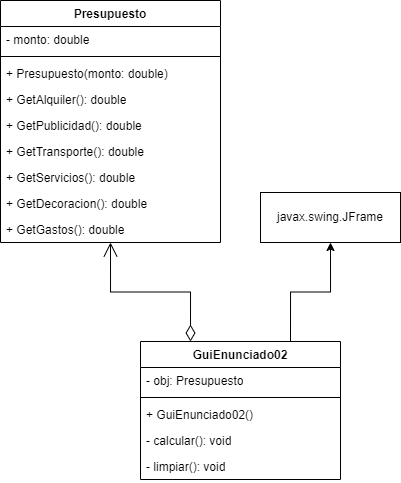

The diagram above was exported from draw.io. Its source (the exported page's mxGraphModel, read from the mxfile embedded in the PNG):
<mxGraphModel dx="819" dy="1647" grid="1" gridSize="10" guides="1" tooltips="1" connect="1" arrows="1" fold="1" page="1" pageScale="1" pageWidth="827" pageHeight="1169" math="0" shadow="0">
  <root>
    <mxCell id="0" />
    <mxCell id="1" parent="0" />
    <mxCell id="KlOFYcPdfgAgVmODGOsE-1" value="Presupuesto" style="swimlane;fontStyle=1;align=center;verticalAlign=top;childLayout=stackLayout;horizontal=1;startSize=26;horizontalStack=0;resizeParent=1;resizeParentMax=0;resizeLast=0;collapsible=1;marginBottom=0;whiteSpace=wrap;html=1;" vertex="1" parent="1">
      <mxGeometry x="130" y="-294" width="220" height="242" as="geometry" />
    </mxCell>
    <mxCell id="KlOFYcPdfgAgVmODGOsE-2" value="- monto: double" style="text;strokeColor=none;fillColor=none;align=left;verticalAlign=top;spacingLeft=4;spacingRight=4;overflow=hidden;rotatable=0;points=[[0,0.5],[1,0.5]];portConstraint=eastwest;whiteSpace=wrap;html=1;" vertex="1" parent="KlOFYcPdfgAgVmODGOsE-1">
      <mxGeometry y="26" width="220" height="26" as="geometry" />
    </mxCell>
    <mxCell id="KlOFYcPdfgAgVmODGOsE-3" value="" style="line;strokeWidth=1;fillColor=none;align=left;verticalAlign=middle;spacingTop=-1;spacingLeft=3;spacingRight=3;rotatable=0;labelPosition=right;points=[];portConstraint=eastwest;strokeColor=inherit;" vertex="1" parent="KlOFYcPdfgAgVmODGOsE-1">
      <mxGeometry y="52" width="220" height="8" as="geometry" />
    </mxCell>
    <mxCell id="KlOFYcPdfgAgVmODGOsE-4" value="+ Presupuesto(monto: double)" style="text;strokeColor=none;fillColor=none;align=left;verticalAlign=top;spacingLeft=4;spacingRight=4;overflow=hidden;rotatable=0;points=[[0,0.5],[1,0.5]];portConstraint=eastwest;whiteSpace=wrap;html=1;" vertex="1" parent="KlOFYcPdfgAgVmODGOsE-1">
      <mxGeometry y="60" width="220" height="26" as="geometry" />
    </mxCell>
    <mxCell id="KlOFYcPdfgAgVmODGOsE-6" value="+&amp;nbsp;GetAlquiler(): double" style="text;strokeColor=none;fillColor=none;align=left;verticalAlign=top;spacingLeft=4;spacingRight=4;overflow=hidden;rotatable=0;points=[[0,0.5],[1,0.5]];portConstraint=eastwest;whiteSpace=wrap;html=1;" vertex="1" parent="KlOFYcPdfgAgVmODGOsE-1">
      <mxGeometry y="86" width="220" height="26" as="geometry" />
    </mxCell>
    <mxCell id="KlOFYcPdfgAgVmODGOsE-7" value="+&amp;nbsp;GetPublicidad(): double" style="text;strokeColor=none;fillColor=none;align=left;verticalAlign=top;spacingLeft=4;spacingRight=4;overflow=hidden;rotatable=0;points=[[0,0.5],[1,0.5]];portConstraint=eastwest;whiteSpace=wrap;html=1;" vertex="1" parent="KlOFYcPdfgAgVmODGOsE-1">
      <mxGeometry y="112" width="220" height="26" as="geometry" />
    </mxCell>
    <mxCell id="KlOFYcPdfgAgVmODGOsE-24" value="+&amp;nbsp;GetTransporte(): double" style="text;strokeColor=none;fillColor=none;align=left;verticalAlign=top;spacingLeft=4;spacingRight=4;overflow=hidden;rotatable=0;points=[[0,0.5],[1,0.5]];portConstraint=eastwest;whiteSpace=wrap;html=1;" vertex="1" parent="KlOFYcPdfgAgVmODGOsE-1">
      <mxGeometry y="138" width="220" height="26" as="geometry" />
    </mxCell>
    <mxCell id="KlOFYcPdfgAgVmODGOsE-23" value="+&amp;nbsp;GetServicios(): double" style="text;strokeColor=none;fillColor=none;align=left;verticalAlign=top;spacingLeft=4;spacingRight=4;overflow=hidden;rotatable=0;points=[[0,0.5],[1,0.5]];portConstraint=eastwest;whiteSpace=wrap;html=1;" vertex="1" parent="KlOFYcPdfgAgVmODGOsE-1">
      <mxGeometry y="164" width="220" height="26" as="geometry" />
    </mxCell>
    <mxCell id="KlOFYcPdfgAgVmODGOsE-22" value="+&amp;nbsp;GetDecoracion(): double" style="text;strokeColor=none;fillColor=none;align=left;verticalAlign=top;spacingLeft=4;spacingRight=4;overflow=hidden;rotatable=0;points=[[0,0.5],[1,0.5]];portConstraint=eastwest;whiteSpace=wrap;html=1;" vertex="1" parent="KlOFYcPdfgAgVmODGOsE-1">
      <mxGeometry y="190" width="220" height="26" as="geometry" />
    </mxCell>
    <mxCell id="KlOFYcPdfgAgVmODGOsE-25" value="+&amp;nbsp;GetGastos(): double" style="text;strokeColor=none;fillColor=none;align=left;verticalAlign=top;spacingLeft=4;spacingRight=4;overflow=hidden;rotatable=0;points=[[0,0.5],[1,0.5]];portConstraint=eastwest;whiteSpace=wrap;html=1;" vertex="1" parent="KlOFYcPdfgAgVmODGOsE-1">
      <mxGeometry y="216" width="220" height="26" as="geometry" />
    </mxCell>
    <mxCell id="KlOFYcPdfgAgVmODGOsE-18" style="edgeStyle=orthogonalEdgeStyle;rounded=0;orthogonalLoop=1;jettySize=auto;html=1;entryX=0.5;entryY=1;entryDx=0;entryDy=0;exitX=0.75;exitY=0;exitDx=0;exitDy=0;" edge="1" parent="1" source="KlOFYcPdfgAgVmODGOsE-8" target="KlOFYcPdfgAgVmODGOsE-14">
      <mxGeometry relative="1" as="geometry" />
    </mxCell>
    <mxCell id="KlOFYcPdfgAgVmODGOsE-8" value="GuiEnunciado02" style="swimlane;fontStyle=1;align=center;verticalAlign=top;childLayout=stackLayout;horizontal=1;startSize=26;horizontalStack=0;resizeParent=1;resizeParentMax=0;resizeLast=0;collapsible=1;marginBottom=0;whiteSpace=wrap;html=1;" vertex="1" parent="1">
      <mxGeometry x="270" y="47" width="200" height="138" as="geometry" />
    </mxCell>
    <mxCell id="KlOFYcPdfgAgVmODGOsE-9" value="- obj: Presupuesto" style="text;strokeColor=none;fillColor=none;align=left;verticalAlign=top;spacingLeft=4;spacingRight=4;overflow=hidden;rotatable=0;points=[[0,0.5],[1,0.5]];portConstraint=eastwest;whiteSpace=wrap;html=1;" vertex="1" parent="KlOFYcPdfgAgVmODGOsE-8">
      <mxGeometry y="26" width="200" height="26" as="geometry" />
    </mxCell>
    <mxCell id="KlOFYcPdfgAgVmODGOsE-10" value="" style="line;strokeWidth=1;fillColor=none;align=left;verticalAlign=middle;spacingTop=-1;spacingLeft=3;spacingRight=3;rotatable=0;labelPosition=right;points=[];portConstraint=eastwest;strokeColor=inherit;" vertex="1" parent="KlOFYcPdfgAgVmODGOsE-8">
      <mxGeometry y="52" width="200" height="8" as="geometry" />
    </mxCell>
    <mxCell id="KlOFYcPdfgAgVmODGOsE-11" value="+ GuiEnunciado02()" style="text;strokeColor=none;fillColor=none;align=left;verticalAlign=top;spacingLeft=4;spacingRight=4;overflow=hidden;rotatable=0;points=[[0,0.5],[1,0.5]];portConstraint=eastwest;whiteSpace=wrap;html=1;" vertex="1" parent="KlOFYcPdfgAgVmODGOsE-8">
      <mxGeometry y="60" width="200" height="26" as="geometry" />
    </mxCell>
    <mxCell id="KlOFYcPdfgAgVmODGOsE-12" value="- calcular(): void" style="text;strokeColor=none;fillColor=none;align=left;verticalAlign=top;spacingLeft=4;spacingRight=4;overflow=hidden;rotatable=0;points=[[0,0.5],[1,0.5]];portConstraint=eastwest;whiteSpace=wrap;html=1;" vertex="1" parent="KlOFYcPdfgAgVmODGOsE-8">
      <mxGeometry y="86" width="200" height="26" as="geometry" />
    </mxCell>
    <mxCell id="KlOFYcPdfgAgVmODGOsE-13" value="- limpiar(): void" style="text;strokeColor=none;fillColor=none;align=left;verticalAlign=top;spacingLeft=4;spacingRight=4;overflow=hidden;rotatable=0;points=[[0,0.5],[1,0.5]];portConstraint=eastwest;whiteSpace=wrap;html=1;" vertex="1" parent="KlOFYcPdfgAgVmODGOsE-8">
      <mxGeometry y="112" width="200" height="26" as="geometry" />
    </mxCell>
    <mxCell id="KlOFYcPdfgAgVmODGOsE-14" value="javax.swing.JFrame" style="html=1;whiteSpace=wrap;" vertex="1" parent="1">
      <mxGeometry x="390" y="-102" width="140" height="50" as="geometry" />
    </mxCell>
    <mxCell id="KlOFYcPdfgAgVmODGOsE-19" value="" style="endArrow=open;html=1;endSize=12;startArrow=diamondThin;startSize=14;startFill=0;edgeStyle=orthogonalEdgeStyle;align=left;verticalAlign=bottom;rounded=0;entryX=0.5;entryY=1;entryDx=0;entryDy=0;exitX=0.25;exitY=0;exitDx=0;exitDy=0;" edge="1" parent="1" source="KlOFYcPdfgAgVmODGOsE-8" target="KlOFYcPdfgAgVmODGOsE-1">
      <mxGeometry x="-1" y="3" relative="1" as="geometry">
        <mxPoint x="130" y="-20" as="sourcePoint" />
        <mxPoint x="290" y="-20" as="targetPoint" />
      </mxGeometry>
    </mxCell>
  </root>
</mxGraphModel>